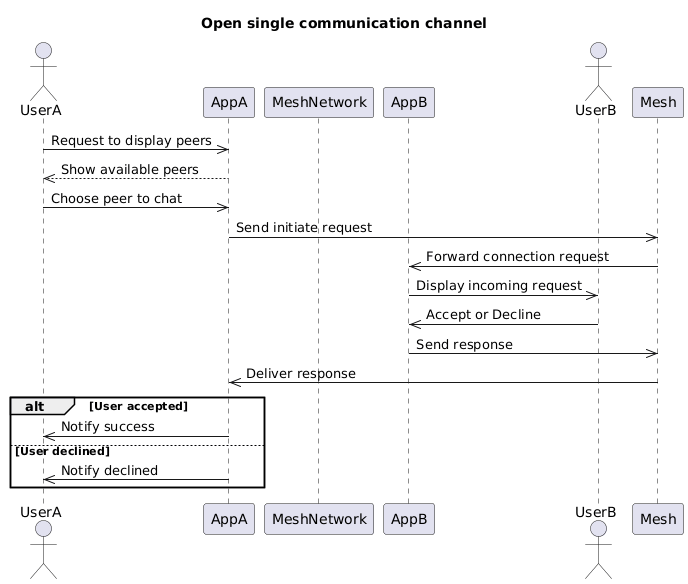

The diagram above was rendered by PlantUML. Its source (embedded in the PNG):
@startuml
title Open single communication channel

actor UserA
participant AppA
participant MeshNetwork
participant AppB
actor UserB

UserA ->> AppA: Request to display peers
AppA -->> UserA: Show available peers

UserA ->> AppA: Choose peer to chat
AppA ->> Mesh: Send initiate request
Mesh ->> AppB: Forward connection request
AppB ->> UserB: Display incoming request
UserB ->> AppB: Accept or Decline
AppB ->> Mesh: Send response
Mesh ->> AppA: Deliver response

alt User accepted
    AppA ->> UserA: Notify success
else User declined
    AppA ->> UserA: Notify declined
end
@enduml